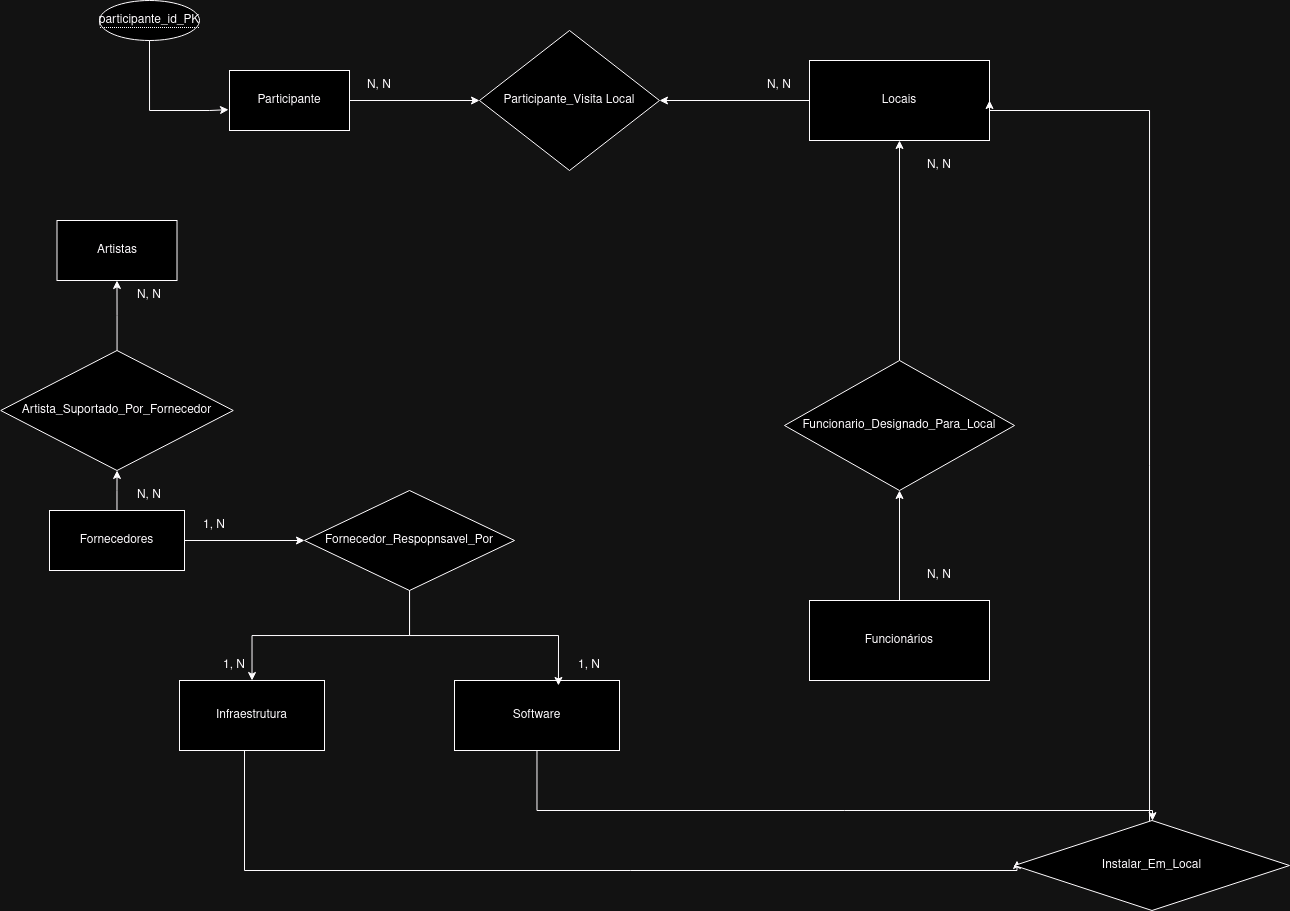

The diagram above was exported from draw.io. Its source (the exported page's mxGraphModel, read from the mxfile embedded in the PNG):
<mxGraphModel dx="1353" dy="638" grid="1" gridSize="10" guides="1" tooltips="1" connect="1" arrows="1" fold="1" page="1" pageScale="1" pageWidth="827" pageHeight="1169" background="none" math="0" shadow="0">
  <root>
    <mxCell id="WIyWlLk6GJQsqaUBKTNV-0" />
    <mxCell id="WIyWlLk6GJQsqaUBKTNV-1" parent="WIyWlLk6GJQsqaUBKTNV-0" />
    <mxCell id="X7RjhwvPtfdU-yDbFc9i-7" style="edgeStyle=orthogonalEdgeStyle;rounded=0;orthogonalLoop=1;jettySize=auto;html=1;" edge="1" parent="WIyWlLk6GJQsqaUBKTNV-1" source="X7RjhwvPtfdU-yDbFc9i-0" target="X7RjhwvPtfdU-yDbFc9i-6">
      <mxGeometry relative="1" as="geometry" />
    </mxCell>
    <mxCell id="X7RjhwvPtfdU-yDbFc9i-0" value="Participante" style="rounded=0;whiteSpace=wrap;html=1;" vertex="1" parent="WIyWlLk6GJQsqaUBKTNV-1">
      <mxGeometry x="160" y="490" width="120" height="60" as="geometry" />
    </mxCell>
    <mxCell id="X7RjhwvPtfdU-yDbFc9i-36" value="" style="edgeStyle=orthogonalEdgeStyle;rounded=0;orthogonalLoop=1;jettySize=auto;html=1;" edge="1" parent="WIyWlLk6GJQsqaUBKTNV-1">
      <mxGeometry relative="1" as="geometry">
        <mxPoint x="175.00000000000023" y="1160" as="sourcePoint" />
        <mxPoint x="947.5" y="1280" as="targetPoint" />
        <Array as="points">
          <mxPoint x="175" y="1290" />
          <mxPoint x="948" y="1290" />
        </Array>
      </mxGeometry>
    </mxCell>
    <mxCell id="X7RjhwvPtfdU-yDbFc9i-1" value="Infraestrutura" style="rounded=0;whiteSpace=wrap;html=1;" vertex="1" parent="WIyWlLk6GJQsqaUBKTNV-1">
      <mxGeometry x="110" y="1100" width="145" height="70" as="geometry" />
    </mxCell>
    <mxCell id="X7RjhwvPtfdU-yDbFc9i-8" style="edgeStyle=orthogonalEdgeStyle;rounded=0;orthogonalLoop=1;jettySize=auto;html=1;" edge="1" parent="WIyWlLk6GJQsqaUBKTNV-1" source="X7RjhwvPtfdU-yDbFc9i-2" target="X7RjhwvPtfdU-yDbFc9i-6">
      <mxGeometry relative="1" as="geometry" />
    </mxCell>
    <mxCell id="X7RjhwvPtfdU-yDbFc9i-2" value="Locais" style="rounded=0;whiteSpace=wrap;html=1;" vertex="1" parent="WIyWlLk6GJQsqaUBKTNV-1">
      <mxGeometry x="740" y="480" width="180" height="80" as="geometry" />
    </mxCell>
    <mxCell id="X7RjhwvPtfdU-yDbFc9i-20" value="" style="edgeStyle=orthogonalEdgeStyle;rounded=0;orthogonalLoop=1;jettySize=auto;html=1;" edge="1" parent="WIyWlLk6GJQsqaUBKTNV-1" source="X7RjhwvPtfdU-yDbFc9i-3" target="X7RjhwvPtfdU-yDbFc9i-19">
      <mxGeometry relative="1" as="geometry" />
    </mxCell>
    <mxCell id="X7RjhwvPtfdU-yDbFc9i-30" value="" style="edgeStyle=orthogonalEdgeStyle;rounded=0;orthogonalLoop=1;jettySize=auto;html=1;" edge="1" parent="WIyWlLk6GJQsqaUBKTNV-1" source="X7RjhwvPtfdU-yDbFc9i-3" target="X7RjhwvPtfdU-yDbFc9i-29">
      <mxGeometry relative="1" as="geometry" />
    </mxCell>
    <mxCell id="X7RjhwvPtfdU-yDbFc9i-3" value="Fornecedores" style="rounded=0;whiteSpace=wrap;html=1;" vertex="1" parent="WIyWlLk6GJQsqaUBKTNV-1">
      <mxGeometry x="-20" y="930" width="135" height="60" as="geometry" />
    </mxCell>
    <mxCell id="X7RjhwvPtfdU-yDbFc9i-13" value="" style="edgeStyle=orthogonalEdgeStyle;rounded=0;orthogonalLoop=1;jettySize=auto;html=1;" edge="1" parent="WIyWlLk6GJQsqaUBKTNV-1" source="X7RjhwvPtfdU-yDbFc9i-4" target="X7RjhwvPtfdU-yDbFc9i-12">
      <mxGeometry relative="1" as="geometry" />
    </mxCell>
    <mxCell id="X7RjhwvPtfdU-yDbFc9i-4" value="Funcionários" style="rounded=0;whiteSpace=wrap;html=1;" vertex="1" parent="WIyWlLk6GJQsqaUBKTNV-1">
      <mxGeometry x="740" y="1020" width="180" height="80" as="geometry" />
    </mxCell>
    <mxCell id="X7RjhwvPtfdU-yDbFc9i-5" value="Artistas" style="rounded=0;whiteSpace=wrap;html=1;" vertex="1" parent="WIyWlLk6GJQsqaUBKTNV-1">
      <mxGeometry x="-12.5" y="640" width="120" height="60" as="geometry" />
    </mxCell>
    <mxCell id="X7RjhwvPtfdU-yDbFc9i-6" value="Participante_Visita Local" style="rhombus;whiteSpace=wrap;html=1;" vertex="1" parent="WIyWlLk6GJQsqaUBKTNV-1">
      <mxGeometry x="410" y="450" width="180" height="140" as="geometry" />
    </mxCell>
    <mxCell id="X7RjhwvPtfdU-yDbFc9i-9" value="N, N" style="text;html=1;align=center;verticalAlign=middle;whiteSpace=wrap;rounded=0;" vertex="1" parent="WIyWlLk6GJQsqaUBKTNV-1">
      <mxGeometry x="680" y="490" width="60" height="30" as="geometry" />
    </mxCell>
    <mxCell id="X7RjhwvPtfdU-yDbFc9i-10" value="N, N" style="text;html=1;align=center;verticalAlign=middle;whiteSpace=wrap;rounded=0;" vertex="1" parent="WIyWlLk6GJQsqaUBKTNV-1">
      <mxGeometry x="280" y="490" width="60" height="30" as="geometry" />
    </mxCell>
    <mxCell id="X7RjhwvPtfdU-yDbFc9i-14" style="edgeStyle=orthogonalEdgeStyle;rounded=0;orthogonalLoop=1;jettySize=auto;html=1;" edge="1" parent="WIyWlLk6GJQsqaUBKTNV-1" source="X7RjhwvPtfdU-yDbFc9i-12" target="X7RjhwvPtfdU-yDbFc9i-2">
      <mxGeometry relative="1" as="geometry" />
    </mxCell>
    <mxCell id="X7RjhwvPtfdU-yDbFc9i-12" value="Funcionario_Designado_Para_Local" style="rhombus;whiteSpace=wrap;html=1;rounded=0;" vertex="1" parent="WIyWlLk6GJQsqaUBKTNV-1">
      <mxGeometry x="715" y="780" width="230" height="130" as="geometry" />
    </mxCell>
    <mxCell id="X7RjhwvPtfdU-yDbFc9i-15" value="N, N" style="text;html=1;align=center;verticalAlign=middle;whiteSpace=wrap;rounded=0;" vertex="1" parent="WIyWlLk6GJQsqaUBKTNV-1">
      <mxGeometry x="840" y="570" width="60" height="30" as="geometry" />
    </mxCell>
    <mxCell id="X7RjhwvPtfdU-yDbFc9i-16" value="N, N" style="text;html=1;align=center;verticalAlign=middle;whiteSpace=wrap;rounded=0;" vertex="1" parent="WIyWlLk6GJQsqaUBKTNV-1">
      <mxGeometry x="840" y="980" width="60" height="30" as="geometry" />
    </mxCell>
    <mxCell id="X7RjhwvPtfdU-yDbFc9i-22" style="edgeStyle=orthogonalEdgeStyle;rounded=0;orthogonalLoop=1;jettySize=auto;html=1;" edge="1" parent="WIyWlLk6GJQsqaUBKTNV-1" source="X7RjhwvPtfdU-yDbFc9i-19" target="X7RjhwvPtfdU-yDbFc9i-1">
      <mxGeometry relative="1" as="geometry" />
    </mxCell>
    <mxCell id="X7RjhwvPtfdU-yDbFc9i-19" value="Fornecedor_Respopnsavel_Por" style="rhombus;whiteSpace=wrap;html=1;rounded=0;" vertex="1" parent="WIyWlLk6GJQsqaUBKTNV-1">
      <mxGeometry x="235" y="910" width="210" height="100" as="geometry" />
    </mxCell>
    <mxCell id="X7RjhwvPtfdU-yDbFc9i-40" style="edgeStyle=orthogonalEdgeStyle;rounded=0;orthogonalLoop=1;jettySize=auto;html=1;" edge="1" parent="WIyWlLk6GJQsqaUBKTNV-1" source="X7RjhwvPtfdU-yDbFc9i-21" target="X7RjhwvPtfdU-yDbFc9i-35">
      <mxGeometry relative="1" as="geometry">
        <Array as="points">
          <mxPoint x="468" y="1230" />
          <mxPoint x="1083" y="1230" />
        </Array>
      </mxGeometry>
    </mxCell>
    <mxCell id="X7RjhwvPtfdU-yDbFc9i-21" value="Software" style="rounded=0;whiteSpace=wrap;html=1;" vertex="1" parent="WIyWlLk6GJQsqaUBKTNV-1">
      <mxGeometry x="385" y="1100" width="165" height="70" as="geometry" />
    </mxCell>
    <mxCell id="X7RjhwvPtfdU-yDbFc9i-23" style="edgeStyle=orthogonalEdgeStyle;rounded=0;orthogonalLoop=1;jettySize=auto;html=1;entryX=0.63;entryY=0.071;entryDx=0;entryDy=0;entryPerimeter=0;" edge="1" parent="WIyWlLk6GJQsqaUBKTNV-1" source="X7RjhwvPtfdU-yDbFc9i-19" target="X7RjhwvPtfdU-yDbFc9i-21">
      <mxGeometry relative="1" as="geometry" />
    </mxCell>
    <mxCell id="X7RjhwvPtfdU-yDbFc9i-24" value="1, N" style="text;html=1;align=center;verticalAlign=middle;whiteSpace=wrap;rounded=0;" vertex="1" parent="WIyWlLk6GJQsqaUBKTNV-1">
      <mxGeometry x="135" y="1070" width="60" height="30" as="geometry" />
    </mxCell>
    <mxCell id="X7RjhwvPtfdU-yDbFc9i-25" value="1, N" style="text;html=1;align=center;verticalAlign=middle;whiteSpace=wrap;rounded=0;" vertex="1" parent="WIyWlLk6GJQsqaUBKTNV-1">
      <mxGeometry x="115" y="930" width="60" height="30" as="geometry" />
    </mxCell>
    <mxCell id="X7RjhwvPtfdU-yDbFc9i-26" value="1, N" style="text;html=1;align=center;verticalAlign=middle;whiteSpace=wrap;rounded=0;" vertex="1" parent="WIyWlLk6GJQsqaUBKTNV-1">
      <mxGeometry x="490" y="1070" width="60" height="30" as="geometry" />
    </mxCell>
    <mxCell id="X7RjhwvPtfdU-yDbFc9i-31" style="edgeStyle=orthogonalEdgeStyle;rounded=0;orthogonalLoop=1;jettySize=auto;html=1;" edge="1" parent="WIyWlLk6GJQsqaUBKTNV-1" source="X7RjhwvPtfdU-yDbFc9i-29" target="X7RjhwvPtfdU-yDbFc9i-5">
      <mxGeometry relative="1" as="geometry">
        <mxPoint x="47.5" y="709.9999999999998" as="targetPoint" />
      </mxGeometry>
    </mxCell>
    <mxCell id="X7RjhwvPtfdU-yDbFc9i-29" value="Artista_Suportado_Por_Fornecedor" style="rhombus;whiteSpace=wrap;html=1;rounded=0;" vertex="1" parent="WIyWlLk6GJQsqaUBKTNV-1">
      <mxGeometry x="-68.75" y="770" width="232.5" height="120" as="geometry" />
    </mxCell>
    <mxCell id="X7RjhwvPtfdU-yDbFc9i-33" value="N, N" style="text;html=1;align=center;verticalAlign=middle;whiteSpace=wrap;rounded=0;" vertex="1" parent="WIyWlLk6GJQsqaUBKTNV-1">
      <mxGeometry x="50" y="700" width="60" height="30" as="geometry" />
    </mxCell>
    <mxCell id="X7RjhwvPtfdU-yDbFc9i-34" value="N, N" style="text;html=1;align=center;verticalAlign=middle;whiteSpace=wrap;rounded=0;" vertex="1" parent="WIyWlLk6GJQsqaUBKTNV-1">
      <mxGeometry x="50" y="900" width="60" height="30" as="geometry" />
    </mxCell>
    <mxCell id="X7RjhwvPtfdU-yDbFc9i-37" style="edgeStyle=orthogonalEdgeStyle;rounded=0;orthogonalLoop=1;jettySize=auto;html=1;entryX=1;entryY=0.5;entryDx=0;entryDy=0;" edge="1" parent="WIyWlLk6GJQsqaUBKTNV-1" source="X7RjhwvPtfdU-yDbFc9i-35" target="X7RjhwvPtfdU-yDbFc9i-2">
      <mxGeometry relative="1" as="geometry">
        <Array as="points">
          <mxPoint x="1080" y="530" />
          <mxPoint x="920" y="530" />
        </Array>
      </mxGeometry>
    </mxCell>
    <mxCell id="X7RjhwvPtfdU-yDbFc9i-35" value="Instalar_Em_Local" style="rhombus;whiteSpace=wrap;html=1;rounded=0;" vertex="1" parent="WIyWlLk6GJQsqaUBKTNV-1">
      <mxGeometry x="945" y="1240" width="275" height="90" as="geometry" />
    </mxCell>
    <mxCell id="X7RjhwvPtfdU-yDbFc9i-55" value="&lt;span style=&quot;border-bottom: 1px dotted&quot;&gt;participante_id_PK&lt;br&gt;&lt;/span&gt;" style="ellipse;whiteSpace=wrap;html=1;align=center;" vertex="1" parent="WIyWlLk6GJQsqaUBKTNV-1">
      <mxGeometry x="30" y="420" width="100" height="40" as="geometry" />
    </mxCell>
    <mxCell id="X7RjhwvPtfdU-yDbFc9i-56" style="edgeStyle=orthogonalEdgeStyle;rounded=0;orthogonalLoop=1;jettySize=auto;html=1;entryX=-0.008;entryY=0.653;entryDx=0;entryDy=0;entryPerimeter=0;" edge="1" parent="WIyWlLk6GJQsqaUBKTNV-1" source="X7RjhwvPtfdU-yDbFc9i-55" target="X7RjhwvPtfdU-yDbFc9i-0">
      <mxGeometry relative="1" as="geometry">
        <Array as="points">
          <mxPoint x="80" y="530" />
          <mxPoint x="140" y="530" />
        </Array>
      </mxGeometry>
    </mxCell>
  </root>
</mxGraphModel>